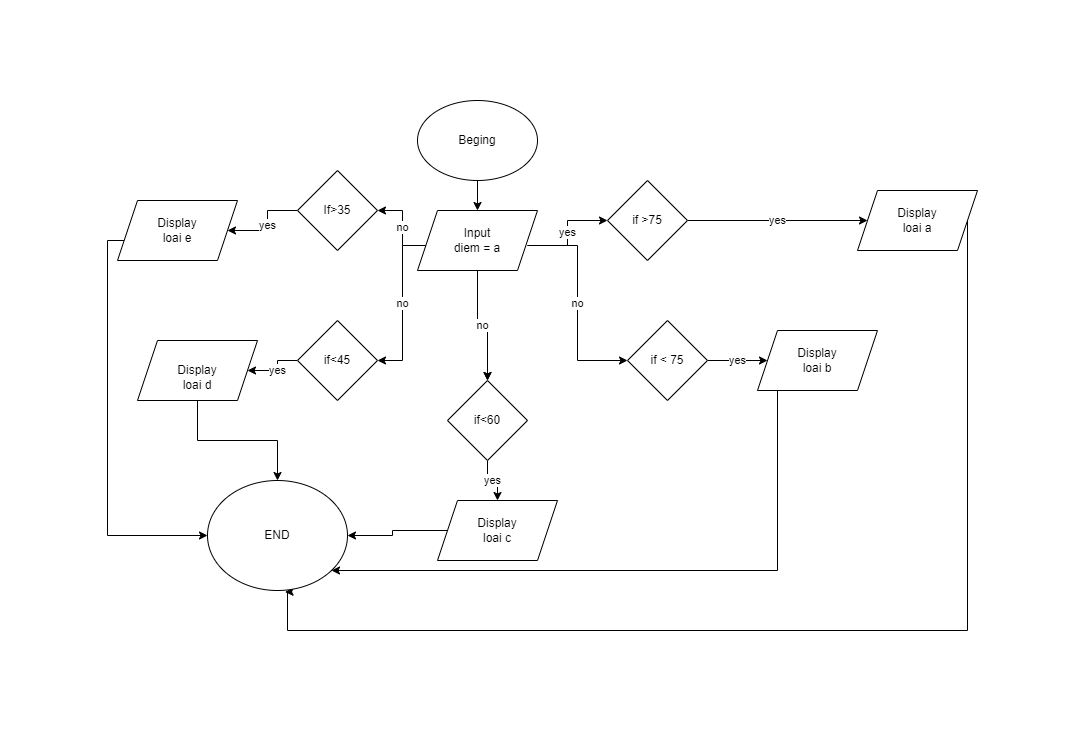

The diagram above was exported from draw.io. Its source (the exported page's mxGraphModel, read from the mxfile embedded in the PNG):
<mxGraphModel dx="1130" dy="581" grid="1" gridSize="10" guides="1" tooltips="1" connect="1" arrows="1" fold="1" page="1" pageScale="1" pageWidth="827" pageHeight="1169" background="#FFFFFF" math="0" shadow="0">
  <root>
    <mxCell id="WIyWlLk6GJQsqaUBKTNV-0" />
    <mxCell id="WIyWlLk6GJQsqaUBKTNV-1" parent="WIyWlLk6GJQsqaUBKTNV-0" />
    <mxCell id="Ia3GzI6GzslF5im3aoGB-49" value="" style="edgeStyle=orthogonalEdgeStyle;rounded=0;orthogonalLoop=1;jettySize=auto;html=1;" edge="1" parent="WIyWlLk6GJQsqaUBKTNV-1" source="Ia3GzI6GzslF5im3aoGB-42">
      <mxGeometry relative="1" as="geometry">
        <mxPoint x="380" y="150" as="targetPoint" />
      </mxGeometry>
    </mxCell>
    <mxCell id="Ia3GzI6GzslF5im3aoGB-42" value="Beging&lt;br&gt;" style="ellipse;whiteSpace=wrap;html=1;" vertex="1" parent="WIyWlLk6GJQsqaUBKTNV-1">
      <mxGeometry x="320" y="40" width="120" height="80" as="geometry" />
    </mxCell>
    <mxCell id="Ia3GzI6GzslF5im3aoGB-50" value="yes" style="edgeStyle=orthogonalEdgeStyle;rounded=0;orthogonalLoop=1;jettySize=auto;html=1;" edge="1" parent="WIyWlLk6GJQsqaUBKTNV-1" target="Ia3GzI6GzslF5im3aoGB-44">
      <mxGeometry relative="1" as="geometry">
        <mxPoint x="430" y="185" as="sourcePoint" />
      </mxGeometry>
    </mxCell>
    <mxCell id="Ia3GzI6GzslF5im3aoGB-51" value="no" style="edgeStyle=orthogonalEdgeStyle;rounded=0;orthogonalLoop=1;jettySize=auto;html=1;" edge="1" parent="WIyWlLk6GJQsqaUBKTNV-1" target="Ia3GzI6GzslF5im3aoGB-45">
      <mxGeometry relative="1" as="geometry">
        <mxPoint x="330" y="185" as="sourcePoint" />
      </mxGeometry>
    </mxCell>
    <mxCell id="Ia3GzI6GzslF5im3aoGB-52" value="no" style="edgeStyle=orthogonalEdgeStyle;rounded=0;orthogonalLoop=1;jettySize=auto;html=1;entryX=1;entryY=0.5;entryDx=0;entryDy=0;" edge="1" parent="WIyWlLk6GJQsqaUBKTNV-1" target="Ia3GzI6GzslF5im3aoGB-46">
      <mxGeometry relative="1" as="geometry">
        <mxPoint x="330" y="185" as="sourcePoint" />
      </mxGeometry>
    </mxCell>
    <mxCell id="Ia3GzI6GzslF5im3aoGB-53" value="no" style="edgeStyle=orthogonalEdgeStyle;rounded=0;orthogonalLoop=1;jettySize=auto;html=1;exitX=1;exitY=0.5;exitDx=0;exitDy=0;entryX=0;entryY=0.5;entryDx=0;entryDy=0;" edge="1" parent="WIyWlLk6GJQsqaUBKTNV-1" target="Ia3GzI6GzslF5im3aoGB-47">
      <mxGeometry relative="1" as="geometry">
        <mxPoint x="430" y="185" as="sourcePoint" />
      </mxGeometry>
    </mxCell>
    <mxCell id="Ia3GzI6GzslF5im3aoGB-54" value="" style="edgeStyle=orthogonalEdgeStyle;rounded=0;orthogonalLoop=1;jettySize=auto;html=1;" edge="1" parent="WIyWlLk6GJQsqaUBKTNV-1" target="Ia3GzI6GzslF5im3aoGB-48">
      <mxGeometry relative="1" as="geometry">
        <mxPoint x="380" y="220" as="sourcePoint" />
      </mxGeometry>
    </mxCell>
    <mxCell id="Ia3GzI6GzslF5im3aoGB-64" value="yes" style="edgeStyle=orthogonalEdgeStyle;rounded=0;orthogonalLoop=1;jettySize=auto;html=1;" edge="1" parent="WIyWlLk6GJQsqaUBKTNV-1" source="Ia3GzI6GzslF5im3aoGB-44" target="Ia3GzI6GzslF5im3aoGB-55">
      <mxGeometry relative="1" as="geometry" />
    </mxCell>
    <mxCell id="Ia3GzI6GzslF5im3aoGB-44" value="if &amp;gt;75" style="rhombus;whiteSpace=wrap;html=1;" vertex="1" parent="WIyWlLk6GJQsqaUBKTNV-1">
      <mxGeometry x="510" y="120" width="80" height="80" as="geometry" />
    </mxCell>
    <mxCell id="Ia3GzI6GzslF5im3aoGB-60" value="yes" style="edgeStyle=orthogonalEdgeStyle;rounded=0;orthogonalLoop=1;jettySize=auto;html=1;" edge="1" parent="WIyWlLk6GJQsqaUBKTNV-1" source="Ia3GzI6GzslF5im3aoGB-45" target="Ia3GzI6GzslF5im3aoGB-57">
      <mxGeometry relative="1" as="geometry" />
    </mxCell>
    <mxCell id="Ia3GzI6GzslF5im3aoGB-45" value="If&amp;gt;35" style="rhombus;whiteSpace=wrap;html=1;" vertex="1" parent="WIyWlLk6GJQsqaUBKTNV-1">
      <mxGeometry x="200" y="110" width="80" height="80" as="geometry" />
    </mxCell>
    <mxCell id="Ia3GzI6GzslF5im3aoGB-61" value="yes" style="edgeStyle=orthogonalEdgeStyle;rounded=0;orthogonalLoop=1;jettySize=auto;html=1;" edge="1" parent="WIyWlLk6GJQsqaUBKTNV-1" source="Ia3GzI6GzslF5im3aoGB-46" target="Ia3GzI6GzslF5im3aoGB-58">
      <mxGeometry relative="1" as="geometry" />
    </mxCell>
    <mxCell id="Ia3GzI6GzslF5im3aoGB-46" value="if&amp;lt;45" style="rhombus;whiteSpace=wrap;html=1;" vertex="1" parent="WIyWlLk6GJQsqaUBKTNV-1">
      <mxGeometry x="200" y="260" width="80" height="80" as="geometry" />
    </mxCell>
    <mxCell id="Ia3GzI6GzslF5im3aoGB-63" value="yes" style="edgeStyle=orthogonalEdgeStyle;rounded=0;orthogonalLoop=1;jettySize=auto;html=1;" edge="1" parent="WIyWlLk6GJQsqaUBKTNV-1" source="Ia3GzI6GzslF5im3aoGB-47" target="Ia3GzI6GzslF5im3aoGB-56">
      <mxGeometry relative="1" as="geometry" />
    </mxCell>
    <mxCell id="Ia3GzI6GzslF5im3aoGB-47" value="if &amp;lt; 75" style="rhombus;whiteSpace=wrap;html=1;" vertex="1" parent="WIyWlLk6GJQsqaUBKTNV-1">
      <mxGeometry x="530" y="260" width="80" height="80" as="geometry" />
    </mxCell>
    <mxCell id="Ia3GzI6GzslF5im3aoGB-62" value="yes" style="edgeStyle=orthogonalEdgeStyle;rounded=0;orthogonalLoop=1;jettySize=auto;html=1;" edge="1" parent="WIyWlLk6GJQsqaUBKTNV-1" source="Ia3GzI6GzslF5im3aoGB-48" target="Ia3GzI6GzslF5im3aoGB-59">
      <mxGeometry relative="1" as="geometry" />
    </mxCell>
    <mxCell id="Ia3GzI6GzslF5im3aoGB-48" value="if&amp;lt;60" style="rhombus;whiteSpace=wrap;html=1;" vertex="1" parent="WIyWlLk6GJQsqaUBKTNV-1">
      <mxGeometry x="350" y="320" width="80" height="80" as="geometry" />
    </mxCell>
    <mxCell id="Ia3GzI6GzslF5im3aoGB-81" style="edgeStyle=orthogonalEdgeStyle;rounded=0;orthogonalLoop=1;jettySize=auto;html=1;exitX=1;exitY=0.5;exitDx=0;exitDy=0;entryX=0.554;entryY=1.013;entryDx=0;entryDy=0;entryPerimeter=0;" edge="1" parent="WIyWlLk6GJQsqaUBKTNV-1" source="Ia3GzI6GzslF5im3aoGB-55" target="Ia3GzI6GzslF5im3aoGB-67">
      <mxGeometry relative="1" as="geometry">
        <mxPoint x="190" y="540" as="targetPoint" />
        <Array as="points">
          <mxPoint x="870" y="570" />
          <mxPoint x="190" y="570" />
          <mxPoint x="190" y="531" />
        </Array>
      </mxGeometry>
    </mxCell>
    <mxCell id="Ia3GzI6GzslF5im3aoGB-55" value="&amp;nbsp;Display&amp;nbsp;&lt;br&gt;loai a" style="shape=parallelogram;perimeter=parallelogramPerimeter;whiteSpace=wrap;html=1;fixedSize=1;" vertex="1" parent="WIyWlLk6GJQsqaUBKTNV-1">
      <mxGeometry x="760" y="130" width="120" height="60" as="geometry" />
    </mxCell>
    <mxCell id="Ia3GzI6GzslF5im3aoGB-79" style="edgeStyle=orthogonalEdgeStyle;rounded=0;orthogonalLoop=1;jettySize=auto;html=1;" edge="1" parent="WIyWlLk6GJQsqaUBKTNV-1" source="Ia3GzI6GzslF5im3aoGB-56" target="Ia3GzI6GzslF5im3aoGB-67">
      <mxGeometry relative="1" as="geometry">
        <Array as="points">
          <mxPoint x="680" y="510" />
        </Array>
      </mxGeometry>
    </mxCell>
    <mxCell id="Ia3GzI6GzslF5im3aoGB-56" value="&amp;nbsp;Display&amp;nbsp;&lt;br&gt;loai b" style="shape=parallelogram;perimeter=parallelogramPerimeter;whiteSpace=wrap;html=1;fixedSize=1;" vertex="1" parent="WIyWlLk6GJQsqaUBKTNV-1">
      <mxGeometry x="660" y="270" width="120" height="60" as="geometry" />
    </mxCell>
    <mxCell id="Ia3GzI6GzslF5im3aoGB-68" style="edgeStyle=orthogonalEdgeStyle;rounded=0;orthogonalLoop=1;jettySize=auto;html=1;exitX=0;exitY=0.5;exitDx=0;exitDy=0;entryX=0;entryY=0.5;entryDx=0;entryDy=0;" edge="1" parent="WIyWlLk6GJQsqaUBKTNV-1" source="Ia3GzI6GzslF5im3aoGB-57" target="Ia3GzI6GzslF5im3aoGB-67">
      <mxGeometry relative="1" as="geometry">
        <mxPoint x="10" y="470" as="targetPoint" />
        <Array as="points">
          <mxPoint x="10" y="180" />
          <mxPoint x="10" y="475" />
        </Array>
      </mxGeometry>
    </mxCell>
    <mxCell id="Ia3GzI6GzslF5im3aoGB-57" value="&amp;nbsp;Display&amp;nbsp;&lt;br&gt;loai e" style="shape=parallelogram;perimeter=parallelogramPerimeter;whiteSpace=wrap;html=1;fixedSize=1;" vertex="1" parent="WIyWlLk6GJQsqaUBKTNV-1">
      <mxGeometry x="20" y="140" width="120" height="60" as="geometry" />
    </mxCell>
    <mxCell id="Ia3GzI6GzslF5im3aoGB-69" style="edgeStyle=orthogonalEdgeStyle;rounded=0;orthogonalLoop=1;jettySize=auto;html=1;exitX=0.5;exitY=1;exitDx=0;exitDy=0;" edge="1" parent="WIyWlLk6GJQsqaUBKTNV-1" source="Ia3GzI6GzslF5im3aoGB-58" target="Ia3GzI6GzslF5im3aoGB-67">
      <mxGeometry relative="1" as="geometry" />
    </mxCell>
    <mxCell id="Ia3GzI6GzslF5im3aoGB-58" value="&lt;br&gt;&amp;nbsp;Display&amp;nbsp;&lt;br&gt;loai d" style="shape=parallelogram;perimeter=parallelogramPerimeter;whiteSpace=wrap;html=1;fixedSize=1;" vertex="1" parent="WIyWlLk6GJQsqaUBKTNV-1">
      <mxGeometry x="40" y="280" width="120" height="60" as="geometry" />
    </mxCell>
    <mxCell id="Ia3GzI6GzslF5im3aoGB-82" value="" style="edgeStyle=orthogonalEdgeStyle;rounded=0;orthogonalLoop=1;jettySize=auto;html=1;" edge="1" parent="WIyWlLk6GJQsqaUBKTNV-1" source="Ia3GzI6GzslF5im3aoGB-59" target="Ia3GzI6GzslF5im3aoGB-67">
      <mxGeometry relative="1" as="geometry" />
    </mxCell>
    <mxCell id="Ia3GzI6GzslF5im3aoGB-59" value="&amp;nbsp;Display&amp;nbsp;&lt;br&gt;loai c" style="shape=parallelogram;perimeter=parallelogramPerimeter;whiteSpace=wrap;html=1;fixedSize=1;" vertex="1" parent="WIyWlLk6GJQsqaUBKTNV-1">
      <mxGeometry x="340" y="440" width="120" height="60" as="geometry" />
    </mxCell>
    <mxCell id="Ia3GzI6GzslF5im3aoGB-66" value="no" style="edgeStyle=orthogonalEdgeStyle;rounded=0;orthogonalLoop=1;jettySize=auto;html=1;" edge="1" parent="WIyWlLk6GJQsqaUBKTNV-1" source="Ia3GzI6GzslF5im3aoGB-65" target="Ia3GzI6GzslF5im3aoGB-48">
      <mxGeometry relative="1" as="geometry" />
    </mxCell>
    <mxCell id="Ia3GzI6GzslF5im3aoGB-65" value="Input&lt;br&gt;diem = a" style="shape=parallelogram;perimeter=parallelogramPerimeter;whiteSpace=wrap;html=1;fixedSize=1;" vertex="1" parent="WIyWlLk6GJQsqaUBKTNV-1">
      <mxGeometry x="320" y="150" width="120" height="60" as="geometry" />
    </mxCell>
    <mxCell id="Ia3GzI6GzslF5im3aoGB-67" value="END" style="ellipse;whiteSpace=wrap;html=1;" vertex="1" parent="WIyWlLk6GJQsqaUBKTNV-1">
      <mxGeometry x="110" y="420" width="140" height="110" as="geometry" />
    </mxCell>
  </root>
</mxGraphModel>